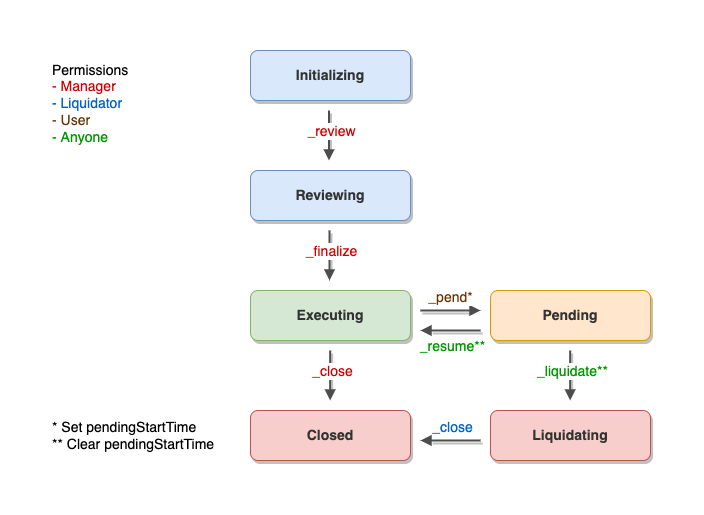

The diagram above was exported from draw.io. Its source (the exported page's mxGraphModel, read from the mxfile embedded in the PNG):
<mxGraphModel dx="996" dy="560" grid="1" gridSize="10" guides="1" tooltips="1" connect="1" arrows="1" fold="1" page="1" pageScale="1" pageWidth="827" pageHeight="1169" math="0" shadow="0">
  <root>
    <mxCell id="0" />
    <mxCell id="1" parent="0" />
    <mxCell id="mXMACww9TRtfE9UW7kPd-1" value="&lt;span style=&quot;color: rgb(51, 51, 51); font-size: 14px;&quot;&gt;Initializing&lt;/span&gt;" style="rounded=1;whiteSpace=wrap;html=1;shadow=1;glass=0;strokeColor=#6c8ebf;sketch=0;fillColor=#dae8fc;fontStyle=1;fontFamily=Helvetica;labelBackgroundColor=none;fontSize=14;" vertex="1" parent="1">
      <mxGeometry x="320" y="200" width="160" height="50" as="geometry" />
    </mxCell>
    <mxCell id="mXMACww9TRtfE9UW7kPd-2" value="" style="edgeStyle=orthogonalEdgeStyle;orthogonalLoop=1;jettySize=auto;html=1;fontFamily=Helvetica;endArrow=block;endFill=1;strokeWidth=2;rounded=0;strokeColor=#4D4D4D;fillColor=#bac8d3;shadow=1;sketch=0;jumpSize=6;targetPerimeterSpacing=6;sourcePerimeterSpacing=6;endSize=6;verticalAlign=middle;horizontal=1;fontSize=14;" edge="1" parent="1">
      <mxGeometry relative="1" as="geometry">
        <mxPoint x="398.5" y="260" as="sourcePoint" />
        <mxPoint x="398.5" y="310" as="targetPoint" />
      </mxGeometry>
    </mxCell>
    <mxCell id="mXMACww9TRtfE9UW7kPd-3" value="_review" style="edgeLabel;html=1;align=center;verticalAlign=middle;resizable=0;points=[];fontSize=14;fontFamily=Helvetica;fontColor=#CC0000;" vertex="1" connectable="0" parent="mXMACww9TRtfE9UW7kPd-2">
      <mxGeometry relative="1" as="geometry">
        <mxPoint x="2" y="-5" as="offset" />
      </mxGeometry>
    </mxCell>
    <mxCell id="mXMACww9TRtfE9UW7kPd-4" value="&lt;span style=&quot;color: rgb(51, 51, 51); font-size: 14px;&quot;&gt;Reviewing&lt;/span&gt;" style="rounded=1;whiteSpace=wrap;html=1;shadow=1;glass=0;strokeColor=#6c8ebf;sketch=0;fillColor=#dae8fc;fontStyle=1;fontFamily=Helvetica;labelBackgroundColor=none;fontSize=14;" vertex="1" parent="1">
      <mxGeometry x="320" y="320" width="160" height="50" as="geometry" />
    </mxCell>
    <mxCell id="mXMACww9TRtfE9UW7kPd-5" value="&lt;span style=&quot;color: rgb(51, 51, 51); font-size: 14px;&quot;&gt;Executing&lt;/span&gt;" style="rounded=1;whiteSpace=wrap;html=1;shadow=1;glass=0;strokeColor=#82b366;sketch=0;fillColor=#d5e8d4;fontStyle=1;fontFamily=Helvetica;labelBackgroundColor=none;fontSize=14;" vertex="1" parent="1">
      <mxGeometry x="320" y="440" width="160" height="50" as="geometry" />
    </mxCell>
    <mxCell id="mXMACww9TRtfE9UW7kPd-6" value="&lt;span style=&quot;color: rgb(51, 51, 51); font-size: 14px;&quot;&gt;Pending&lt;/span&gt;" style="rounded=1;whiteSpace=wrap;html=1;shadow=1;glass=0;strokeColor=#d79b00;sketch=0;fillColor=#ffe6cc;fontStyle=1;fontFamily=Helvetica;labelBackgroundColor=none;fontSize=14;" vertex="1" parent="1">
      <mxGeometry x="560" y="440" width="160" height="50" as="geometry" />
    </mxCell>
    <mxCell id="mXMACww9TRtfE9UW7kPd-7" value="&lt;span style=&quot;color: rgb(51, 51, 51); font-size: 14px;&quot;&gt;Liquidating&lt;/span&gt;" style="rounded=1;whiteSpace=wrap;html=1;shadow=1;glass=0;strokeColor=#b85450;sketch=0;fillColor=#f8cecc;fontStyle=1;fontFamily=Helvetica;labelBackgroundColor=none;fontSize=14;" vertex="1" parent="1">
      <mxGeometry x="560" y="560" width="160" height="50" as="geometry" />
    </mxCell>
    <mxCell id="mXMACww9TRtfE9UW7kPd-8" value="&lt;span style=&quot;color: rgb(51, 51, 51); font-size: 14px;&quot;&gt;Closed&lt;/span&gt;" style="rounded=1;whiteSpace=wrap;html=1;shadow=1;glass=0;strokeColor=#b85450;sketch=0;fillColor=#f8cecc;fontStyle=1;fontFamily=Helvetica;labelBackgroundColor=none;fontSize=14;" vertex="1" parent="1">
      <mxGeometry x="320" y="560" width="160" height="50" as="geometry" />
    </mxCell>
    <mxCell id="q4dVNryh1AQgpPs27pLz-1" value="" style="edgeStyle=orthogonalEdgeStyle;orthogonalLoop=1;jettySize=auto;html=1;fontFamily=Helvetica;endArrow=block;endFill=1;strokeWidth=2;rounded=0;strokeColor=#4D4D4D;fillColor=#bac8d3;shadow=1;sketch=0;jumpSize=6;targetPerimeterSpacing=6;sourcePerimeterSpacing=6;endSize=6;verticalAlign=middle;horizontal=1;fontSize=14;" edge="1" parent="1">
      <mxGeometry relative="1" as="geometry">
        <mxPoint x="399" y="380" as="sourcePoint" />
        <mxPoint x="399" y="430" as="targetPoint" />
      </mxGeometry>
    </mxCell>
    <mxCell id="q4dVNryh1AQgpPs27pLz-3" value="" style="edgeStyle=orthogonalEdgeStyle;orthogonalLoop=1;jettySize=auto;html=1;fontFamily=Helvetica;endArrow=block;endFill=1;strokeWidth=2;rounded=0;strokeColor=#4D4D4D;fillColor=#bac8d3;shadow=1;sketch=0;jumpSize=6;targetPerimeterSpacing=6;sourcePerimeterSpacing=6;endSize=6;verticalAlign=middle;horizontal=1;fontSize=14;" edge="1" parent="1">
      <mxGeometry relative="1" as="geometry">
        <mxPoint x="399.65999999999997" y="500" as="sourcePoint" />
        <mxPoint x="399.65999999999997" y="550" as="targetPoint" />
      </mxGeometry>
    </mxCell>
    <mxCell id="q4dVNryh1AQgpPs27pLz-4" value="_close" style="edgeLabel;html=1;align=center;verticalAlign=middle;resizable=0;points=[];fontSize=14;fontFamily=Helvetica;fontColor=#CC0000;" vertex="1" connectable="0" parent="q4dVNryh1AQgpPs27pLz-3">
      <mxGeometry relative="1" as="geometry">
        <mxPoint x="2" y="-5" as="offset" />
      </mxGeometry>
    </mxCell>
    <mxCell id="q4dVNryh1AQgpPs27pLz-5" value="" style="edgeStyle=orthogonalEdgeStyle;orthogonalLoop=1;jettySize=auto;html=1;fontFamily=Helvetica;endArrow=block;endFill=1;strokeWidth=2;rounded=0;strokeColor=#4D4D4D;fillColor=#bac8d3;shadow=1;sketch=0;jumpSize=6;targetPerimeterSpacing=6;sourcePerimeterSpacing=6;endSize=6;verticalAlign=middle;horizontal=1;fontSize=14;" edge="1" parent="1">
      <mxGeometry relative="1" as="geometry">
        <mxPoint x="639.66" y="500" as="sourcePoint" />
        <mxPoint x="639.66" y="550" as="targetPoint" />
      </mxGeometry>
    </mxCell>
    <mxCell id="q4dVNryh1AQgpPs27pLz-6" value="_liquidate**" style="edgeLabel;html=1;align=center;verticalAlign=middle;resizable=0;points=[];fontSize=14;fontFamily=Helvetica;fontColor=#009900;" vertex="1" connectable="0" parent="q4dVNryh1AQgpPs27pLz-5">
      <mxGeometry relative="1" as="geometry">
        <mxPoint x="2" y="-5" as="offset" />
      </mxGeometry>
    </mxCell>
    <mxCell id="q4dVNryh1AQgpPs27pLz-7" value="" style="edgeStyle=orthogonalEdgeStyle;orthogonalLoop=1;jettySize=auto;html=1;fontFamily=Helvetica;endArrow=block;endFill=1;strokeWidth=2;rounded=0;strokeColor=#4D4D4D;fillColor=#bac8d3;shadow=1;sketch=0;jumpSize=6;targetPerimeterSpacing=6;sourcePerimeterSpacing=6;endSize=6;verticalAlign=middle;horizontal=1;fontSize=14;" edge="1" parent="1">
      <mxGeometry relative="1" as="geometry">
        <mxPoint x="490" y="460" as="sourcePoint" />
        <mxPoint x="550" y="460" as="targetPoint" />
      </mxGeometry>
    </mxCell>
    <mxCell id="q4dVNryh1AQgpPs27pLz-8" value="&lt;font color=&quot;#663300&quot; style=&quot;font-size: 14px;&quot;&gt;_pend*&lt;/font&gt;" style="edgeLabel;html=1;align=center;verticalAlign=middle;resizable=0;points=[];fontSize=14;fontFamily=Helvetica;fontColor=#994C00;" vertex="1" connectable="0" parent="q4dVNryh1AQgpPs27pLz-7">
      <mxGeometry relative="1" as="geometry">
        <mxPoint y="-14" as="offset" />
      </mxGeometry>
    </mxCell>
    <mxCell id="q4dVNryh1AQgpPs27pLz-9" value="" style="edgeStyle=orthogonalEdgeStyle;orthogonalLoop=1;jettySize=auto;html=1;fontFamily=Helvetica;endArrow=block;endFill=1;strokeWidth=2;rounded=0;strokeColor=#4D4D4D;fillColor=#bac8d3;shadow=1;sketch=0;jumpSize=6;targetPerimeterSpacing=6;sourcePerimeterSpacing=6;endSize=6;verticalAlign=middle;horizontal=1;fontSize=14;" edge="1" parent="1">
      <mxGeometry relative="1" as="geometry">
        <mxPoint x="550" y="590" as="sourcePoint" />
        <mxPoint x="490" y="590" as="targetPoint" />
      </mxGeometry>
    </mxCell>
    <mxCell id="q4dVNryh1AQgpPs27pLz-10" value="_close" style="edgeLabel;html=1;align=center;verticalAlign=middle;resizable=0;points=[];fontSize=14;fontFamily=Helvetica;fontColor=#0066CC;" vertex="1" connectable="0" parent="q4dVNryh1AQgpPs27pLz-9">
      <mxGeometry relative="1" as="geometry">
        <mxPoint x="1" y="-14" as="offset" />
      </mxGeometry>
    </mxCell>
    <mxCell id="q4dVNryh1AQgpPs27pLz-13" value="" style="edgeStyle=orthogonalEdgeStyle;orthogonalLoop=1;jettySize=auto;html=1;fontFamily=Helvetica;endArrow=block;endFill=1;strokeWidth=2;rounded=0;strokeColor=#4D4D4D;fillColor=#bac8d3;shadow=1;sketch=0;jumpSize=6;targetPerimeterSpacing=6;sourcePerimeterSpacing=6;endSize=6;verticalAlign=middle;horizontal=1;fontSize=14;" edge="1" parent="1">
      <mxGeometry relative="1" as="geometry">
        <mxPoint x="550" y="480" as="sourcePoint" />
        <mxPoint x="490" y="480" as="targetPoint" />
      </mxGeometry>
    </mxCell>
    <mxCell id="q4dVNryh1AQgpPs27pLz-14" value="&lt;font color=&quot;#009900&quot; style=&quot;font-size: 14px;&quot;&gt;_resume**&lt;/font&gt;" style="edgeLabel;html=1;align=center;verticalAlign=middle;resizable=0;points=[];fontSize=14;fontFamily=Helvetica;fontColor=#006600;" vertex="1" connectable="0" parent="q4dVNryh1AQgpPs27pLz-13">
      <mxGeometry relative="1" as="geometry">
        <mxPoint x="1" y="15" as="offset" />
      </mxGeometry>
    </mxCell>
    <mxCell id="q4dVNryh1AQgpPs27pLz-15" value="_finalize" style="edgeLabel;html=1;align=center;verticalAlign=middle;resizable=0;points=[];fontSize=14;fontFamily=Helvetica;fontColor=#CC0000;" vertex="1" connectable="0" parent="1">
      <mxGeometry x="400" y="400" as="geometry" />
    </mxCell>
    <mxCell id="q4dVNryh1AQgpPs27pLz-16" value="&lt;font color=&quot;#000000&quot; style=&quot;font-size: 14px;&quot;&gt;Permissions&lt;/font&gt;&lt;br style=&quot;font-size: 14px;&quot;&gt;- Manager&lt;br style=&quot;font-size: 14px;&quot;&gt;&lt;font color=&quot;#0066cc&quot; style=&quot;font-size: 14px;&quot;&gt;- Liquidator&lt;br style=&quot;font-size: 14px;&quot;&gt;&lt;/font&gt;&lt;font color=&quot;#663300&quot; style=&quot;font-size: 14px;&quot;&gt;- User&lt;/font&gt;&lt;br style=&quot;font-size: 14px;&quot;&gt;&lt;font color=&quot;#009900&quot; style=&quot;font-size: 14px;&quot;&gt;- Anyone&lt;/font&gt;" style="text;html=1;strokeColor=none;fillColor=none;align=left;verticalAlign=middle;whiteSpace=wrap;rounded=0;fontSize=14;fontColor=#CC0000;fontFamily=Helvetica;" vertex="1" parent="1">
      <mxGeometry x="120" y="200" width="150" height="105" as="geometry" />
    </mxCell>
    <mxCell id="q4dVNryh1AQgpPs27pLz-17" value="&lt;font color=&quot;#000000&quot; style=&quot;font-size: 14px;&quot;&gt;* Set&amp;nbsp;pendingStartTime&lt;br style=&quot;font-size: 14px;&quot;&gt;** Clear&amp;nbsp;&lt;/font&gt;&lt;span style=&quot;color: rgb(0, 0, 0); font-size: 14px;&quot;&gt;pendingStartTime&lt;/span&gt;&lt;font color=&quot;#000000&quot; style=&quot;font-size: 14px;&quot;&gt;&lt;br style=&quot;font-size: 14px;&quot;&gt;&lt;/font&gt;" style="text;html=1;strokeColor=none;fillColor=none;align=left;verticalAlign=middle;whiteSpace=wrap;rounded=0;fontSize=14;fontColor=#CC0000;fontFamily=Helvetica;" vertex="1" parent="1">
      <mxGeometry x="120" y="560" width="170" height="50" as="geometry" />
    </mxCell>
  </root>
</mxGraphModel>